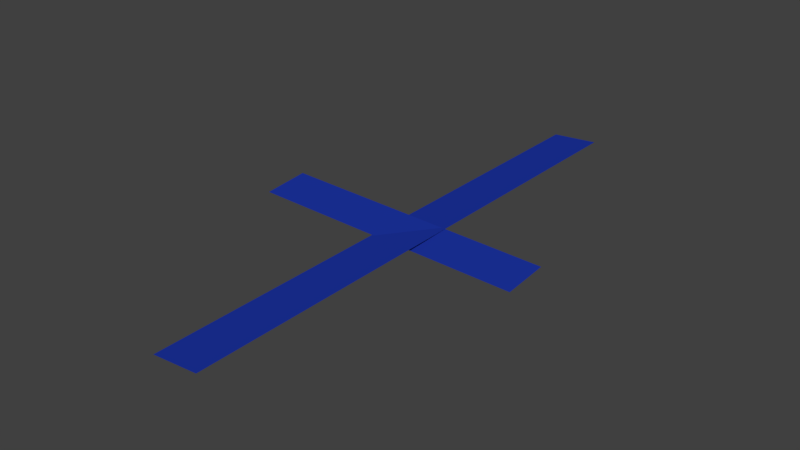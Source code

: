 # Source: River.blend  (saved by Blender 2.78.0; exported with 4.5.12 LTS)
import bpy
from mathutils import Matrix  # noqa: F401  (used for matrix-valued properties, if any)

bpy.ops.wm.read_factory_settings(use_empty=True)
scene = bpy.context.scene
scene.name = 'Scene'

# ---- collections
col_collection_1 = bpy.data.collections.new('Collection 1'); scene.collection.children.link(col_collection_1)

# ---- materials (node trees are filled in below, after node groups)
mat_material_001 = bpy.data.materials.new('Material.001')
mat_material_001.alpha_threshold = 0.0
mat_material_001.use_transparent_shadow = False
mat_material_001.diffuse_color = (0.01243, 0.03525, 0.3757, 1.0)
mat_material_001.specular_color = (0.001064, 0.004651, 0.4292)
mat_material_001.roughness = 0.5

# ---- material node trees

# ---- world
world_world = bpy.data.worlds.new('World'); scene.world = world_world
world_world.color = (0.05088, 0.05088, 0.05088)
world_world.use_sun_shadow = False
world_world.sun_shadow_jitter_overblur = 0.0
world_world.cycles.sampling_method = 'MANUAL'

# ---- meshes
me_plane_001 = bpy.data.meshes.new('Plane.001')
me_plane_001.from_pydata([(-0.02409, 0.2496, -0.02212), (-0.1994, 0.2458, -0.03367), (-0.01876, -0.8042, -0.02738), (-0.1941, -0.808, -0.03892)], [], [(0, 1, 3, 2)])
me_plane_001.materials.append(mat_material_001)
me_plane_001.use_remesh_preserve_volume = False
me_plane_001.use_remesh_preserve_attributes = False
me_plane_001.use_mirror_vertex_groups = False
me_plane_001.update()
me_plane = bpy.data.meshes.new('Plane')
me_plane.from_pydata([(-0.02264, 0.6615, -0.02294), (-0.198, 0.6576, -0.03448), (-0.01818, -1.398, -0.02623), (-0.1935, -1.402, -0.03777)], [], [(0, 1, 3, 2)])
me_plane.materials.append(mat_material_001)
me_plane.use_remesh_preserve_volume = False
me_plane.use_remesh_preserve_attributes = False
me_plane.use_mirror_vertex_groups = False
me_plane.update()

# ---- objects
ob_irrigation_001 = bpy.data.objects.new('Irrigation.001', me_plane_001)
ob_irrigation = bpy.data.objects.new('Irrigation', me_plane)

# ---- transforms, parenting, visibility, modifiers, constraints
ob_irrigation_001.location = (-0.4243, 0.1593, 0.0001236)
ob_irrigation_001.rotation_euler = (0.01159, -0.007621, 1.561)
ob_irrigation_001.scale = (1.327, 1.327, 1.327)
ob_irrigation_001.lineart.crease_threshold = 0.0
ob_irrigation.location = (0.1595, 0.5281, -0.006237)
ob_irrigation.scale = (1.327, 1.327, 1.327)
ob_irrigation.lineart.crease_threshold = 0.0

# ---- collection membership
col_collection_1.objects.link(ob_irrigation_001)
col_collection_1.objects.link(ob_irrigation)

# ---- scene / render settings (as saved in the file)
scene.frame_start = 1; scene.frame_end = 250; scene.frame_set(1)
scene.render.engine = 'BLENDER_EEVEE_NEXT'
scene.render.resolution_percentage = 50
scene.render.dither_intensity = 0.0
scene.cycles.use_denoising = False
scene.cycles.samples = 128
scene.cycles.sampling_pattern = 'TABULATED_SOBOL'
scene.cycles.light_sampling_threshold = 0.0
scene.cycles.use_adaptive_sampling = False
scene.cycles.use_light_tree = False
scene.cycles.blur_glossy = 0.0
scene.cycles.sample_clamp_indirect = 0.0
scene.view_settings.view_transform = 'Standard'
bpy.context.view_layer.update()

# ---- added for rendering (the .blend has no active camera and no usable light): camera, sun
cam_auto = bpy.data.cameras.new('AutoCamera')
cam_auto.lens = 50.0
cam_auto.sensor_width = 36.0
cam_auto.clip_end = 1000.0
ob_auto_camera = bpy.data.objects.new('AutoCamera', cam_auto)
scene.collection.objects.link(ob_auto_camera)
ob_auto_camera.location = (2.79309, -3.38197, 2.23324)
ob_auto_camera.rotation_euler = (1.09748, -7.21219e-08, 0.694738)
scene.camera = ob_auto_camera
light_auto_sun = bpy.data.lights.new('AutoSun', 'SUN')
light_auto_sun.energy = 3.0
light_auto_sun.angle = 0.0523599
ob_auto_sun = bpy.data.objects.new('AutoSun', light_auto_sun)
scene.collection.objects.link(ob_auto_sun)
ob_auto_sun.rotation_euler = (0.872665, 0.174533, 0.523599)
bpy.context.view_layer.update()
